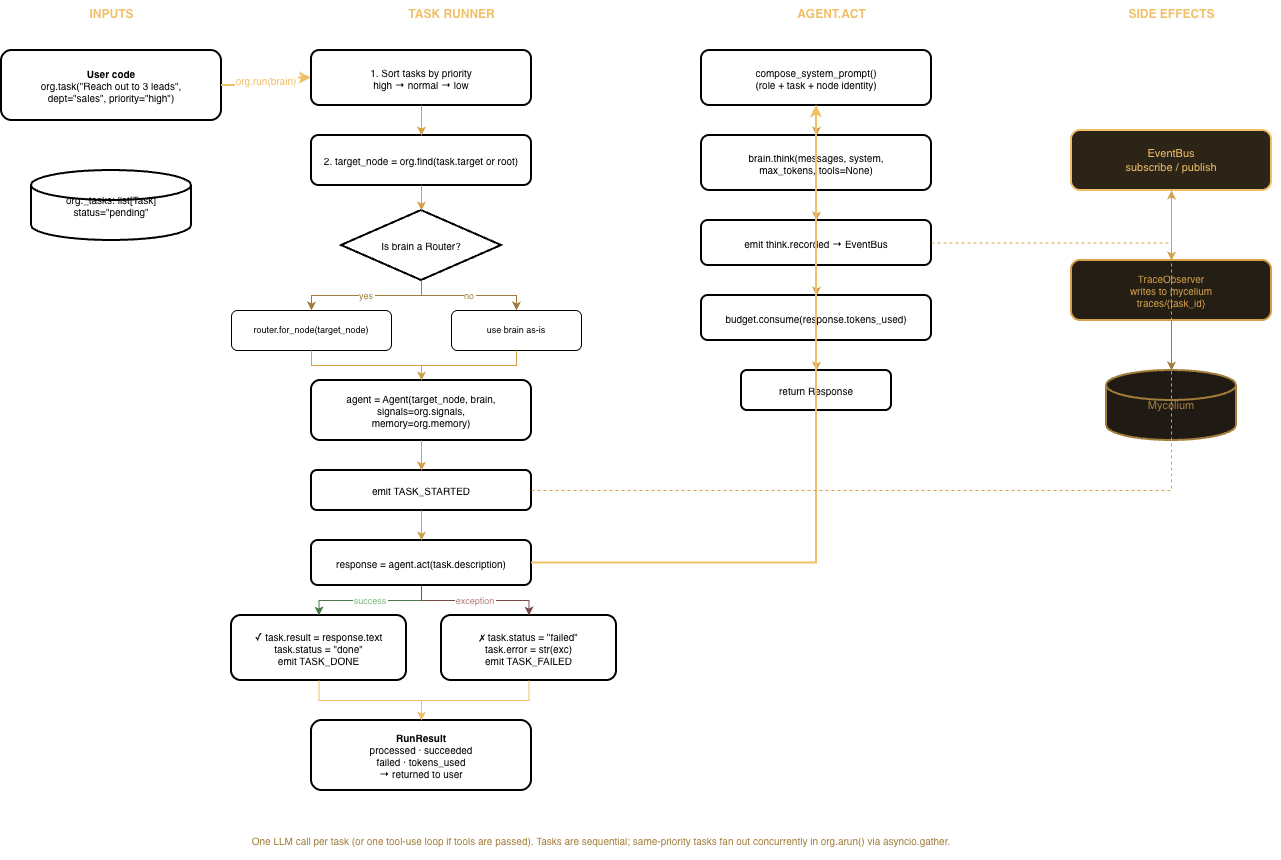

The diagram above was exported from draw.io. Its source (the exported page's mxGraphModel, read from the mxfile embedded in the PNG):
<mxGraphModel dx="1332" dy="833" grid="1" gridSize="10" guides="1" tooltips="1" connect="1" arrows="1" fold="1" page="1" pageScale="1" pageWidth="850" pageHeight="1100" math="0" shadow="0">
  <root>
    <mxCell id="0" />
    <mxCell id="1" parent="0" />
    <mxCell id="AuuIqoskxfiOXllMjpiw-1" parent="1" style="text;html=1;strokeColor=none;fillColor=none;align=center;fontColor=#f0c068;fontSize=12;fontStyle=1;" value="INPUTS" vertex="1">
      <mxGeometry height="30" width="200" x="60" y="20" as="geometry" />
    </mxCell>
    <mxCell id="AuuIqoskxfiOXllMjpiw-2" parent="1" style="text;html=1;strokeColor=none;fillColor=none;align=center;fontColor=#f0c068;fontSize=12;fontStyle=1;" value="TASK RUNNER" vertex="1">
      <mxGeometry height="30" width="280" x="360" y="20" as="geometry" />
    </mxCell>
    <mxCell id="AuuIqoskxfiOXllMjpiw-3" parent="1" style="text;html=1;strokeColor=none;fillColor=none;align=center;fontColor=#f0c068;fontSize=12;fontStyle=1;" value="AGENT.ACT" vertex="1">
      <mxGeometry height="30" width="260" x="750" y="20" as="geometry" />
    </mxCell>
    <mxCell id="AuuIqoskxfiOXllMjpiw-4" parent="1" style="text;html=1;strokeColor=none;fillColor=none;align=center;fontColor=#f0c068;fontSize=12;fontStyle=1;" value="SIDE EFFECTS" vertex="1">
      <mxGeometry height="30" width="220" x="1110" y="20" as="geometry" />
    </mxCell>
    <mxCell id="AuuIqoskxfiOXllMjpiw-5" parent="1" style="rounded=1;whiteSpace=wrap;html=1;strokeWidth=2;fontSize=10;" value="&lt;b&gt;User code&lt;/b&gt;&lt;br/&gt;org.task(&quot;Reach out to 3 leads&quot;,&lt;br/&gt;dept=&quot;sales&quot;, priority=&quot;high&quot;)" vertex="1">
      <mxGeometry height="70" width="220" x="50" y="70" as="geometry" />
    </mxCell>
    <mxCell id="AuuIqoskxfiOXllMjpiw-6" parent="1" style="shape=cylinder3;whiteSpace=wrap;html=1;strokeWidth=2;fontSize=10;" value="org._tasks: list[Task]&lt;br/&gt;status=&quot;pending&quot;" vertex="1">
      <mxGeometry height="70" width="160" x="80" y="190" as="geometry" />
    </mxCell>
    <mxCell id="AuuIqoskxfiOXllMjpiw-7" edge="1" parent="1" source="AuuIqoskxfiOXllMjpiw-5" style="edgeStyle=orthogonalEdgeStyle;rounded=0;strokeColor=#f0c068;strokeWidth=2;fontColor=#f0c068;fontSize=10;" target="AuuIqoskxfiOXllMjpiw-8" value="org.run(brain)">
      <mxGeometry relative="1" as="geometry" />
    </mxCell>
    <mxCell id="AuuIqoskxfiOXllMjpiw-8" parent="1" style="rounded=1;whiteSpace=wrap;html=1;strokeWidth=2;fontSize=10;" value="1. Sort tasks by priority&lt;br/&gt;high → normal → low" vertex="1">
      <mxGeometry height="55" width="220" x="360" y="70" as="geometry" />
    </mxCell>
    <mxCell id="AuuIqoskxfiOXllMjpiw-9" parent="1" style="rounded=1;whiteSpace=wrap;html=1;strokeWidth=2;fontSize=10;" value="2. target_node = org.find(task.target or root)" vertex="1">
      <mxGeometry height="50" width="220" x="360" y="155" as="geometry" />
    </mxCell>
    <mxCell id="AuuIqoskxfiOXllMjpiw-10" parent="1" style="rhombus;whiteSpace=wrap;html=1;strokeWidth=2;fontSize=10;" value="Is brain a Router?" vertex="1">
      <mxGeometry height="70" width="160" x="390" y="230" as="geometry" />
    </mxCell>
    <mxCell id="AuuIqoskxfiOXllMjpiw-11" parent="1" style="rounded=1;whiteSpace=wrap;html=1;strokeWidth=1;fontSize=9;" value="router.for_node(target_node)" vertex="1">
      <mxGeometry height="40" width="160" x="280" y="330" as="geometry" />
    </mxCell>
    <mxCell id="AuuIqoskxfiOXllMjpiw-12" parent="1" style="rounded=1;whiteSpace=wrap;html=1;strokeWidth=1;fontSize=9;" value="use brain as-is" vertex="1">
      <mxGeometry height="40" width="130" x="500" y="330" as="geometry" />
    </mxCell>
    <mxCell id="AuuIqoskxfiOXllMjpiw-13" parent="1" style="rounded=1;whiteSpace=wrap;html=1;strokeWidth=2;fontSize=10;" value="agent = Agent(target_node, brain,&lt;br/&gt;signals=org.signals,&lt;br/&gt;memory=org.memory)" vertex="1">
      <mxGeometry height="60" width="220" x="360" y="400" as="geometry" />
    </mxCell>
    <mxCell id="AuuIqoskxfiOXllMjpiw-14" parent="1" style="rounded=1;whiteSpace=wrap;html=1;strokeWidth=2;fontSize=10;" value="emit TASK_STARTED" vertex="1">
      <mxGeometry height="40" width="220" x="360" y="490" as="geometry" />
    </mxCell>
    <mxCell id="AuuIqoskxfiOXllMjpiw-15" parent="1" style="rounded=1;whiteSpace=wrap;html=1;strokeWidth=2;fontSize=10;" value="response = agent.act(task.description)" vertex="1">
      <mxGeometry height="45" width="220" x="360" y="560" as="geometry" />
    </mxCell>
    <mxCell id="AuuIqoskxfiOXllMjpiw-16" parent="1" style="rounded=1;whiteSpace=wrap;html=1;strokeWidth=2;fontSize=10;" value="✓ task.result = response.text&lt;br/&gt;task.status = &quot;done&quot;&lt;br/&gt;emit TASK_DONE" vertex="1">
      <mxGeometry height="65" width="175" x="280" y="635" as="geometry" />
    </mxCell>
    <mxCell id="AuuIqoskxfiOXllMjpiw-17" parent="1" style="rounded=1;whiteSpace=wrap;html=1;strokeWidth=2;fontSize=10;" value="✗ task.status = &quot;failed&quot;&lt;br/&gt;task.error = str(exc)&lt;br/&gt;emit TASK_FAILED" vertex="1">
      <mxGeometry height="65" width="175" x="490" y="635" as="geometry" />
    </mxCell>
    <mxCell id="AuuIqoskxfiOXllMjpiw-18" edge="1" parent="1" source="AuuIqoskxfiOXllMjpiw-8" style="edgeStyle=orthogonalEdgeStyle;rounded=0;strokeColor=#d4a04a;" target="AuuIqoskxfiOXllMjpiw-9">
      <mxGeometry relative="1" as="geometry" />
    </mxCell>
    <mxCell id="AuuIqoskxfiOXllMjpiw-19" edge="1" parent="1" source="AuuIqoskxfiOXllMjpiw-9" style="edgeStyle=orthogonalEdgeStyle;rounded=0;strokeColor=#d4a04a;" target="AuuIqoskxfiOXllMjpiw-10">
      <mxGeometry relative="1" as="geometry" />
    </mxCell>
    <mxCell id="AuuIqoskxfiOXllMjpiw-20" edge="1" parent="1" source="AuuIqoskxfiOXllMjpiw-10" style="edgeStyle=orthogonalEdgeStyle;rounded=0;strokeColor=#a07d3a;fontColor=#a07d3a;fontSize=9;" target="AuuIqoskxfiOXllMjpiw-11" value="yes">
      <mxGeometry relative="1" as="geometry" />
    </mxCell>
    <mxCell id="AuuIqoskxfiOXllMjpiw-21" edge="1" parent="1" source="AuuIqoskxfiOXllMjpiw-10" style="edgeStyle=orthogonalEdgeStyle;rounded=0;strokeColor=#a07d3a;fontColor=#a07d3a;fontSize=9;" target="AuuIqoskxfiOXllMjpiw-12" value="no">
      <mxGeometry relative="1" as="geometry" />
    </mxCell>
    <mxCell id="AuuIqoskxfiOXllMjpiw-22" edge="1" parent="1" source="AuuIqoskxfiOXllMjpiw-11" style="edgeStyle=orthogonalEdgeStyle;rounded=0;strokeColor=#d4a04a;" target="AuuIqoskxfiOXllMjpiw-13">
      <mxGeometry relative="1" as="geometry" />
    </mxCell>
    <mxCell id="AuuIqoskxfiOXllMjpiw-23" edge="1" parent="1" source="AuuIqoskxfiOXllMjpiw-12" style="edgeStyle=orthogonalEdgeStyle;rounded=0;strokeColor=#d4a04a;" target="AuuIqoskxfiOXllMjpiw-13">
      <mxGeometry relative="1" as="geometry" />
    </mxCell>
    <mxCell id="AuuIqoskxfiOXllMjpiw-24" edge="1" parent="1" source="AuuIqoskxfiOXllMjpiw-13" style="edgeStyle=orthogonalEdgeStyle;rounded=0;strokeColor=#d4a04a;" target="AuuIqoskxfiOXllMjpiw-14">
      <mxGeometry relative="1" as="geometry" />
    </mxCell>
    <mxCell id="AuuIqoskxfiOXllMjpiw-25" edge="1" parent="1" source="AuuIqoskxfiOXllMjpiw-14" style="edgeStyle=orthogonalEdgeStyle;rounded=0;strokeColor=#d4a04a;" target="AuuIqoskxfiOXllMjpiw-15">
      <mxGeometry relative="1" as="geometry" />
    </mxCell>
    <mxCell id="AuuIqoskxfiOXllMjpiw-26" edge="1" parent="1" source="AuuIqoskxfiOXllMjpiw-15" style="edgeStyle=orthogonalEdgeStyle;rounded=0;strokeColor=#4a7a4a;fontColor=#7ab87a;fontSize=9;" target="AuuIqoskxfiOXllMjpiw-16" value="success">
      <mxGeometry relative="1" as="geometry" />
    </mxCell>
    <mxCell id="AuuIqoskxfiOXllMjpiw-27" edge="1" parent="1" source="AuuIqoskxfiOXllMjpiw-15" style="edgeStyle=orthogonalEdgeStyle;rounded=0;strokeColor=#7a4a4a;fontColor=#b87a7a;fontSize=9;" target="AuuIqoskxfiOXllMjpiw-17" value="exception">
      <mxGeometry relative="1" as="geometry" />
    </mxCell>
    <mxCell id="AuuIqoskxfiOXllMjpiw-28" parent="1" style="rounded=1;whiteSpace=wrap;html=1;strokeWidth=2;fontSize=10;" value="compose_system_prompt()&lt;br/&gt;(role + task + node identity)" vertex="1">
      <mxGeometry height="55" width="230" x="750" y="70" as="geometry" />
    </mxCell>
    <mxCell id="AuuIqoskxfiOXllMjpiw-29" parent="1" style="rounded=1;whiteSpace=wrap;html=1;strokeWidth=2;fontSize=10;" value="brain.think(messages, system,&lt;br/&gt;max_tokens, tools=None)" vertex="1">
      <mxGeometry height="55" width="230" x="750" y="155" as="geometry" />
    </mxCell>
    <mxCell id="AuuIqoskxfiOXllMjpiw-30" parent="1" style="rounded=1;whiteSpace=wrap;html=1;strokeWidth=2;fontSize=10;" value="emit think.recorded → EventBus" vertex="1">
      <mxGeometry height="45" width="230" x="750" y="240" as="geometry" />
    </mxCell>
    <mxCell id="AuuIqoskxfiOXllMjpiw-31" parent="1" style="rounded=1;whiteSpace=wrap;html=1;strokeWidth=2;fontSize=10;" value="budget.consume(response.tokens_used)" vertex="1">
      <mxGeometry height="45" width="230" x="750" y="315" as="geometry" />
    </mxCell>
    <mxCell id="AuuIqoskxfiOXllMjpiw-32" parent="1" style="rounded=1;whiteSpace=wrap;html=1;strokeWidth=2;fontSize=10;" value="return Response" vertex="1">
      <mxGeometry height="40" width="150" x="790" y="390" as="geometry" />
    </mxCell>
    <mxCell id="AuuIqoskxfiOXllMjpiw-33" edge="1" parent="1" source="AuuIqoskxfiOXllMjpiw-28" style="edgeStyle=orthogonalEdgeStyle;rounded=0;strokeColor=#d4a04a;" target="AuuIqoskxfiOXllMjpiw-29">
      <mxGeometry relative="1" as="geometry" />
    </mxCell>
    <mxCell id="AuuIqoskxfiOXllMjpiw-34" edge="1" parent="1" source="AuuIqoskxfiOXllMjpiw-29" style="edgeStyle=orthogonalEdgeStyle;rounded=0;strokeColor=#d4a04a;" target="AuuIqoskxfiOXllMjpiw-30">
      <mxGeometry relative="1" as="geometry" />
    </mxCell>
    <mxCell id="AuuIqoskxfiOXllMjpiw-35" edge="1" parent="1" source="AuuIqoskxfiOXllMjpiw-30" style="edgeStyle=orthogonalEdgeStyle;rounded=0;strokeColor=#d4a04a;" target="AuuIqoskxfiOXllMjpiw-31">
      <mxGeometry relative="1" as="geometry" />
    </mxCell>
    <mxCell id="AuuIqoskxfiOXllMjpiw-36" edge="1" parent="1" source="AuuIqoskxfiOXllMjpiw-31" style="edgeStyle=orthogonalEdgeStyle;rounded=0;strokeColor=#d4a04a;" target="AuuIqoskxfiOXllMjpiw-32">
      <mxGeometry relative="1" as="geometry" />
    </mxCell>
    <mxCell id="AuuIqoskxfiOXllMjpiw-37" edge="1" parent="1" source="AuuIqoskxfiOXllMjpiw-15" style="edgeStyle=orthogonalEdgeStyle;rounded=0;strokeColor=#f0c068;strokeWidth=2;" target="AuuIqoskxfiOXllMjpiw-28">
      <mxGeometry relative="1" as="geometry" />
    </mxCell>
    <mxCell id="AuuIqoskxfiOXllMjpiw-38" parent="1" style="rounded=1;whiteSpace=wrap;html=1;fillColor=#2d2418;strokeColor=#f0c068;strokeWidth=2;fontColor=#f0c068;fontSize=11;" value="EventBus&lt;br/&gt;subscribe / publish" vertex="1">
      <mxGeometry height="60" width="200" x="1120" y="150" as="geometry" />
    </mxCell>
    <mxCell id="AuuIqoskxfiOXllMjpiw-39" parent="1" style="rounded=1;whiteSpace=wrap;html=1;fillColor=#241e15;strokeColor=#d4a04a;strokeWidth=2;fontColor=#d4a04a;fontSize=10;" value="TraceObserver&lt;br/&gt;writes to mycelium&lt;br/&gt;traces/{task_id}" vertex="1">
      <mxGeometry height="60" width="200" x="1120" y="280" as="geometry" />
    </mxCell>
    <mxCell id="AuuIqoskxfiOXllMjpiw-40" parent="1" style="shape=cylinder3;whiteSpace=wrap;html=1;fillColor=#1f1a13;strokeColor=#a07d3a;strokeWidth=2;fontColor=#a07d3a;fontSize=11;" value="Mycelium" vertex="1">
      <mxGeometry height="70" width="130" x="1155" y="390" as="geometry" />
    </mxCell>
    <mxCell id="AuuIqoskxfiOXllMjpiw-41" edge="1" parent="1" source="AuuIqoskxfiOXllMjpiw-14" style="edgeStyle=orthogonalEdgeStyle;rounded=0;strokeColor=#d4a04a;dashed=1;" target="AuuIqoskxfiOXllMjpiw-38">
      <mxGeometry relative="1" as="geometry" />
    </mxCell>
    <mxCell id="AuuIqoskxfiOXllMjpiw-42" edge="1" parent="1" source="AuuIqoskxfiOXllMjpiw-30" style="edgeStyle=orthogonalEdgeStyle;rounded=0;strokeColor=#d4a04a;dashed=1;" target="AuuIqoskxfiOXllMjpiw-38">
      <mxGeometry relative="1" as="geometry" />
    </mxCell>
    <mxCell id="AuuIqoskxfiOXllMjpiw-43" edge="1" parent="1" source="AuuIqoskxfiOXllMjpiw-38" style="edgeStyle=orthogonalEdgeStyle;rounded=0;strokeColor=#d4a04a;" target="AuuIqoskxfiOXllMjpiw-39">
      <mxGeometry relative="1" as="geometry" />
    </mxCell>
    <mxCell id="AuuIqoskxfiOXllMjpiw-44" edge="1" parent="1" source="AuuIqoskxfiOXllMjpiw-39" style="edgeStyle=orthogonalEdgeStyle;rounded=0;strokeColor=#a07d3a;" target="AuuIqoskxfiOXllMjpiw-40">
      <mxGeometry relative="1" as="geometry" />
    </mxCell>
    <mxCell id="AuuIqoskxfiOXllMjpiw-45" parent="1" style="rounded=1;whiteSpace=wrap;html=1;strokeWidth=2;fontSize=10;" value="&lt;b&gt;RunResult&lt;/b&gt;&lt;br/&gt;processed · succeeded&lt;br/&gt;failed · tokens_used&lt;br/&gt;→ returned to user" vertex="1">
      <mxGeometry height="70" width="220" x="360" y="740" as="geometry" />
    </mxCell>
    <mxCell id="AuuIqoskxfiOXllMjpiw-46" edge="1" parent="1" source="AuuIqoskxfiOXllMjpiw-16" style="edgeStyle=orthogonalEdgeStyle;rounded=0;strokeColor=#f0c068;" target="AuuIqoskxfiOXllMjpiw-45">
      <mxGeometry relative="1" as="geometry" />
    </mxCell>
    <mxCell id="AuuIqoskxfiOXllMjpiw-47" edge="1" parent="1" source="AuuIqoskxfiOXllMjpiw-17" style="edgeStyle=orthogonalEdgeStyle;rounded=0;strokeColor=#f0c068;" target="AuuIqoskxfiOXllMjpiw-45">
      <mxGeometry relative="1" as="geometry" />
    </mxCell>
    <mxCell id="AuuIqoskxfiOXllMjpiw-48" parent="1" style="text;html=1;strokeColor=none;fillColor=none;align=center;verticalAlign=middle;whiteSpace=wrap;rounded=0;fontSize=10;fontColor=#a07d3a;" value="One LLM call per task (or one tool-use loop if tools are passed). Tasks are sequential; same-priority tasks fan out concurrently in org.arun() via asyncio.gather." vertex="1">
      <mxGeometry height="40" width="900" x="200" y="840" as="geometry" />
    </mxCell>
  </root>
</mxGraphModel>